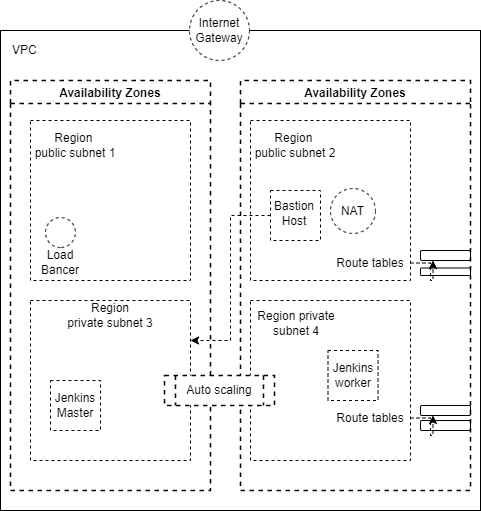

The diagram above was exported from draw.io. Its source (the exported page's mxGraphModel, read from the mxfile embedded in the PNG):
<mxGraphModel dx="868" dy="520" grid="1" gridSize="10" guides="1" tooltips="1" connect="1" arrows="1" fold="1" page="1" pageScale="1" pageWidth="850" pageHeight="1100" math="0" shadow="0">
  <root>
    <mxCell id="0" />
    <mxCell id="1" parent="0" />
    <mxCell id="2gixMjHZuVJKvZbpdHln-1" value="" style="whiteSpace=wrap;html=1;aspect=fixed;" vertex="1" parent="1">
      <mxGeometry x="130" y="60" width="480" height="480" as="geometry" />
    </mxCell>
    <mxCell id="2gixMjHZuVJKvZbpdHln-3" value="Internet&lt;br&gt;Gateway" style="ellipse;whiteSpace=wrap;html=1;aspect=fixed;dashed=1;" vertex="1" parent="1">
      <mxGeometry x="319" y="30" width="60" height="60" as="geometry" />
    </mxCell>
    <mxCell id="2gixMjHZuVJKvZbpdHln-4" value="" style="whiteSpace=wrap;html=1;aspect=fixed;dashed=1;" vertex="1" parent="1">
      <mxGeometry x="160" y="150" width="160" height="160" as="geometry" />
    </mxCell>
    <mxCell id="2gixMjHZuVJKvZbpdHln-5" value="" style="whiteSpace=wrap;html=1;aspect=fixed;dashed=1;" vertex="1" parent="1">
      <mxGeometry x="160" y="330" width="160" height="160" as="geometry" />
    </mxCell>
    <mxCell id="2gixMjHZuVJKvZbpdHln-6" value="" style="whiteSpace=wrap;html=1;aspect=fixed;dashed=1;" vertex="1" parent="1">
      <mxGeometry x="380" y="150" width="160" height="160" as="geometry" />
    </mxCell>
    <mxCell id="2gixMjHZuVJKvZbpdHln-7" value="" style="whiteSpace=wrap;html=1;aspect=fixed;dashed=1;" vertex="1" parent="1">
      <mxGeometry x="380" y="330" width="160" height="160" as="geometry" />
    </mxCell>
    <mxCell id="2gixMjHZuVJKvZbpdHln-8" value="Region &lt;br&gt;public subnet 1" style="text;html=1;strokeColor=none;fillColor=none;align=center;verticalAlign=middle;whiteSpace=wrap;rounded=0;" vertex="1" parent="1">
      <mxGeometry x="160" y="160" width="90" height="30" as="geometry" />
    </mxCell>
    <mxCell id="2gixMjHZuVJKvZbpdHln-9" value="Region &lt;br&gt;public subnet 2" style="text;html=1;strokeColor=none;fillColor=none;align=center;verticalAlign=middle;whiteSpace=wrap;rounded=0;" vertex="1" parent="1">
      <mxGeometry x="380" y="160" width="90" height="30" as="geometry" />
    </mxCell>
    <mxCell id="2gixMjHZuVJKvZbpdHln-10" value="Region private subnet 4" style="text;html=1;strokeColor=none;fillColor=none;align=center;verticalAlign=middle;whiteSpace=wrap;rounded=0;" vertex="1" parent="1">
      <mxGeometry x="381" y="338" width="90" height="30" as="geometry" />
    </mxCell>
    <mxCell id="2gixMjHZuVJKvZbpdHln-11" value="Region&lt;br&gt;private subnet 3" style="text;html=1;strokeColor=none;fillColor=none;align=center;verticalAlign=middle;whiteSpace=wrap;rounded=0;" vertex="1" parent="1">
      <mxGeometry x="195" y="330" width="90" height="30" as="geometry" />
    </mxCell>
    <mxCell id="2gixMjHZuVJKvZbpdHln-12" value="" style="whiteSpace=wrap;html=1;aspect=fixed;dashed=1;" vertex="1" parent="1">
      <mxGeometry x="180" y="410" width="50" height="50" as="geometry" />
    </mxCell>
    <mxCell id="2gixMjHZuVJKvZbpdHln-14" value="Jenkins&lt;br&gt;Master" style="text;html=1;strokeColor=none;fillColor=none;align=center;verticalAlign=middle;whiteSpace=wrap;rounded=0;" vertex="1" parent="1">
      <mxGeometry x="180" y="420" width="50" height="30" as="geometry" />
    </mxCell>
    <mxCell id="2gixMjHZuVJKvZbpdHln-16" value="" style="ellipse;whiteSpace=wrap;html=1;rotation=90;dashed=1;" vertex="1" parent="1">
      <mxGeometry x="175" y="247" width="30" height="30" as="geometry" />
    </mxCell>
    <mxCell id="2gixMjHZuVJKvZbpdHln-20" value="Load Bancer" style="text;html=1;strokeColor=none;fillColor=none;align=center;verticalAlign=middle;whiteSpace=wrap;rounded=0;" vertex="1" parent="1">
      <mxGeometry x="160" y="277" width="60" height="30" as="geometry" />
    </mxCell>
    <mxCell id="2gixMjHZuVJKvZbpdHln-52" style="edgeStyle=orthogonalEdgeStyle;rounded=0;orthogonalLoop=1;jettySize=auto;html=1;entryX=1;entryY=0.25;entryDx=0;entryDy=0;dashed=1;" edge="1" parent="1" source="2gixMjHZuVJKvZbpdHln-23" target="2gixMjHZuVJKvZbpdHln-5">
      <mxGeometry relative="1" as="geometry" />
    </mxCell>
    <mxCell id="2gixMjHZuVJKvZbpdHln-23" value="" style="whiteSpace=wrap;html=1;aspect=fixed;dashed=1;" vertex="1" parent="1">
      <mxGeometry x="400" y="220" width="50" height="50" as="geometry" />
    </mxCell>
    <mxCell id="2gixMjHZuVJKvZbpdHln-24" value="Bastion Host" style="text;html=1;strokeColor=none;fillColor=none;align=center;verticalAlign=middle;whiteSpace=wrap;rounded=0;" vertex="1" parent="1">
      <mxGeometry x="394" y="228" width="60" height="30" as="geometry" />
    </mxCell>
    <mxCell id="2gixMjHZuVJKvZbpdHln-25" value="NAT" style="ellipse;whiteSpace=wrap;html=1;aspect=fixed;dashed=1;" vertex="1" parent="1">
      <mxGeometry x="460" y="218" width="45" height="45" as="geometry" />
    </mxCell>
    <mxCell id="2gixMjHZuVJKvZbpdHln-28" value="" style="rounded=1;whiteSpace=wrap;html=1;" vertex="1" parent="1">
      <mxGeometry x="550" y="435" width="50" height="10" as="geometry" />
    </mxCell>
    <mxCell id="2gixMjHZuVJKvZbpdHln-29" value="" style="rounded=1;whiteSpace=wrap;html=1;" vertex="1" parent="1">
      <mxGeometry x="550" y="450" width="50" height="10" as="geometry" />
    </mxCell>
    <mxCell id="2gixMjHZuVJKvZbpdHln-30" value="" style="rounded=1;whiteSpace=wrap;html=1;" vertex="1" parent="1">
      <mxGeometry x="550" y="280" width="50" height="10" as="geometry" />
    </mxCell>
    <mxCell id="2gixMjHZuVJKvZbpdHln-31" value="" style="rounded=1;whiteSpace=wrap;html=1;" vertex="1" parent="1">
      <mxGeometry x="550" y="297.5" width="50" height="7.5" as="geometry" />
    </mxCell>
    <mxCell id="2gixMjHZuVJKvZbpdHln-51" style="edgeStyle=orthogonalEdgeStyle;rounded=0;orthogonalLoop=1;jettySize=auto;html=1;entryX=0.25;entryY=1;entryDx=0;entryDy=0;dashed=1;" edge="1" parent="1" source="2gixMjHZuVJKvZbpdHln-32" target="2gixMjHZuVJKvZbpdHln-28">
      <mxGeometry relative="1" as="geometry" />
    </mxCell>
    <mxCell id="2gixMjHZuVJKvZbpdHln-32" value="Route tables" style="text;html=1;strokeColor=none;fillColor=none;align=center;verticalAlign=middle;whiteSpace=wrap;rounded=0;" vertex="1" parent="1">
      <mxGeometry x="460" y="435" width="80" height="25" as="geometry" />
    </mxCell>
    <mxCell id="2gixMjHZuVJKvZbpdHln-50" style="edgeStyle=orthogonalEdgeStyle;rounded=0;orthogonalLoop=1;jettySize=auto;html=1;entryX=0.25;entryY=1;entryDx=0;entryDy=0;dashed=1;" edge="1" parent="1" source="2gixMjHZuVJKvZbpdHln-40" target="2gixMjHZuVJKvZbpdHln-30">
      <mxGeometry relative="1" as="geometry" />
    </mxCell>
    <mxCell id="2gixMjHZuVJKvZbpdHln-40" value="Route tables" style="text;html=1;strokeColor=none;fillColor=none;align=center;verticalAlign=middle;whiteSpace=wrap;rounded=0;" vertex="1" parent="1">
      <mxGeometry x="460" y="280" width="80" height="25" as="geometry" />
    </mxCell>
    <mxCell id="2gixMjHZuVJKvZbpdHln-42" value="" style="whiteSpace=wrap;html=1;aspect=fixed;dashed=1;" vertex="1" parent="1">
      <mxGeometry x="457.5" y="380" width="50" height="50" as="geometry" />
    </mxCell>
    <mxCell id="2gixMjHZuVJKvZbpdHln-43" value="Jenkins&lt;br&gt;worker" style="text;html=1;strokeColor=none;fillColor=none;align=center;verticalAlign=middle;whiteSpace=wrap;rounded=0;" vertex="1" parent="1">
      <mxGeometry x="457.5" y="390" width="50" height="30" as="geometry" />
    </mxCell>
    <mxCell id="2gixMjHZuVJKvZbpdHln-47" value="Availability Zones" style="swimlane;dashed=1;strokeWidth=1.5;" vertex="1" parent="1">
      <mxGeometry x="140" y="110" width="200" height="410" as="geometry" />
    </mxCell>
    <mxCell id="2gixMjHZuVJKvZbpdHln-48" value="Availability Zones" style="swimlane;dashed=1;strokeWidth=1.5;" vertex="1" parent="1">
      <mxGeometry x="370" y="110" width="230" height="410" as="geometry" />
    </mxCell>
    <mxCell id="2gixMjHZuVJKvZbpdHln-49" value="VPC" style="text;html=1;strokeColor=none;fillColor=none;align=left;verticalAlign=middle;whiteSpace=wrap;rounded=0;" vertex="1" parent="1">
      <mxGeometry x="140" y="70" width="90" height="20" as="geometry" />
    </mxCell>
    <mxCell id="2gixMjHZuVJKvZbpdHln-55" value="Auto scaling" style="shape=process;whiteSpace=wrap;html=1;backgroundOutline=1;dashed=1;strokeWidth=1.5;" vertex="1" parent="1">
      <mxGeometry x="294" y="405" width="110" height="30" as="geometry" />
    </mxCell>
  </root>
</mxGraphModel>